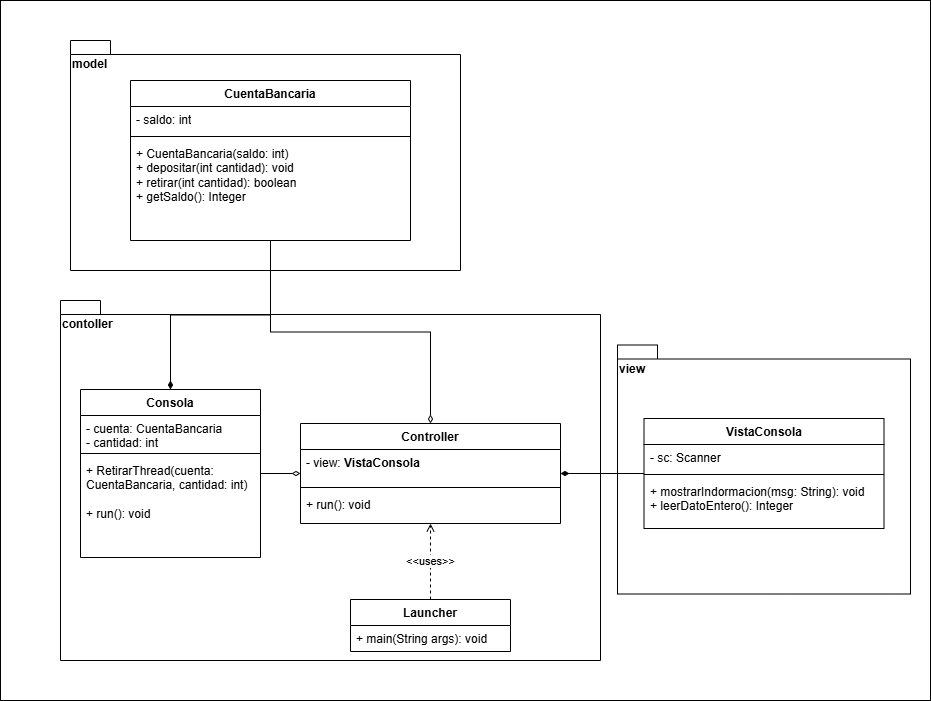

The diagram above was exported from draw.io. Its source (the exported page's mxGraphModel, read from the mxfile embedded in the PNG):
<mxGraphModel dx="2465" dy="2076" grid="1" gridSize="10" guides="1" tooltips="1" connect="1" arrows="1" fold="1" page="1" pageScale="1" pageWidth="827" pageHeight="1169" math="0" shadow="0">
  <root>
    <mxCell id="WIyWlLk6GJQsqaUBKTNV-0" />
    <mxCell id="WIyWlLk6GJQsqaUBKTNV-1" parent="WIyWlLk6GJQsqaUBKTNV-0" />
    <mxCell id="cP587dIBQJJfd70U2nBV-66" value="" style="rounded=0;whiteSpace=wrap;html=1;" parent="WIyWlLk6GJQsqaUBKTNV-1" vertex="1">
      <mxGeometry x="-70" y="-40" width="930" height="700" as="geometry" />
    </mxCell>
    <mxCell id="cP587dIBQJJfd70U2nBV-63" value="contoller" style="shape=folder;fontStyle=1;spacingTop=10;tabWidth=40;tabHeight=14;tabPosition=left;html=1;whiteSpace=wrap;align=left;verticalAlign=top;" parent="WIyWlLk6GJQsqaUBKTNV-1" vertex="1">
      <mxGeometry x="-10" y="260" width="540" height="360" as="geometry" />
    </mxCell>
    <mxCell id="cP587dIBQJJfd70U2nBV-64" value="view" style="shape=folder;fontStyle=1;spacingTop=10;tabWidth=40;tabHeight=14;tabPosition=left;html=1;whiteSpace=wrap;align=left;verticalAlign=top;" parent="WIyWlLk6GJQsqaUBKTNV-1" vertex="1">
      <mxGeometry x="547" y="304.5" width="293" height="249" as="geometry" />
    </mxCell>
    <mxCell id="cP587dIBQJJfd70U2nBV-62" value="model" style="shape=folder;fontStyle=1;spacingTop=10;tabWidth=40;tabHeight=14;tabPosition=left;html=1;whiteSpace=wrap;align=left;verticalAlign=top;" parent="WIyWlLk6GJQsqaUBKTNV-1" vertex="1">
      <mxGeometry width="390" height="230" as="geometry" />
    </mxCell>
    <mxCell id="cP587dIBQJJfd70U2nBV-42" value="Controller" style="swimlane;fontStyle=1;align=center;verticalAlign=top;childLayout=stackLayout;horizontal=1;startSize=26;horizontalStack=0;resizeParent=1;resizeParentMax=0;resizeLast=0;collapsible=1;marginBottom=0;whiteSpace=wrap;html=1;" parent="WIyWlLk6GJQsqaUBKTNV-1" vertex="1">
      <mxGeometry x="230" y="383" width="260" height="100" as="geometry" />
    </mxCell>
    <mxCell id="cP587dIBQJJfd70U2nBV-43" value="- view:&amp;nbsp;&lt;span style=&quot;font-weight: 700; text-align: center;&quot;&gt;VistaConsola&lt;/span&gt;&amp;nbsp;" style="text;strokeColor=none;fillColor=none;align=left;verticalAlign=top;spacingLeft=4;spacingRight=4;overflow=hidden;rotatable=0;points=[[0,0.5],[1,0.5]];portConstraint=eastwest;whiteSpace=wrap;html=1;" parent="cP587dIBQJJfd70U2nBV-42" vertex="1">
      <mxGeometry y="26" width="260" height="34" as="geometry" />
    </mxCell>
    <mxCell id="cP587dIBQJJfd70U2nBV-44" value="" style="line;strokeWidth=1;fillColor=none;align=left;verticalAlign=middle;spacingTop=-1;spacingLeft=3;spacingRight=3;rotatable=0;labelPosition=right;points=[];portConstraint=eastwest;strokeColor=inherit;" parent="cP587dIBQJJfd70U2nBV-42" vertex="1">
      <mxGeometry y="60" width="260" height="8" as="geometry" />
    </mxCell>
    <mxCell id="cP587dIBQJJfd70U2nBV-45" value="+ run(): void&amp;nbsp;" style="text;strokeColor=none;fillColor=none;align=left;verticalAlign=top;spacingLeft=4;spacingRight=4;overflow=hidden;rotatable=0;points=[[0,0.5],[1,0.5]];portConstraint=eastwest;whiteSpace=wrap;html=1;" parent="cP587dIBQJJfd70U2nBV-42" vertex="1">
      <mxGeometry y="68" width="260" height="32" as="geometry" />
    </mxCell>
    <mxCell id="cP587dIBQJJfd70U2nBV-52" style="edgeStyle=orthogonalEdgeStyle;rounded=0;orthogonalLoop=1;jettySize=auto;html=1;endArrow=diamondThin;endFill=1;" parent="WIyWlLk6GJQsqaUBKTNV-1" source="cP587dIBQJJfd70U2nBV-46" target="cP587dIBQJJfd70U2nBV-42" edge="1">
      <mxGeometry relative="1" as="geometry" />
    </mxCell>
    <mxCell id="cP587dIBQJJfd70U2nBV-46" value="VistaConsola" style="swimlane;fontStyle=1;align=center;verticalAlign=top;childLayout=stackLayout;horizontal=1;startSize=26;horizontalStack=0;resizeParent=1;resizeParentMax=0;resizeLast=0;collapsible=1;marginBottom=0;whiteSpace=wrap;html=1;" parent="WIyWlLk6GJQsqaUBKTNV-1" vertex="1">
      <mxGeometry x="573.5" y="378" width="240" height="110" as="geometry" />
    </mxCell>
    <mxCell id="cP587dIBQJJfd70U2nBV-47" value="- sc: Scanner" style="text;strokeColor=none;fillColor=none;align=left;verticalAlign=top;spacingLeft=4;spacingRight=4;overflow=hidden;rotatable=0;points=[[0,0.5],[1,0.5]];portConstraint=eastwest;whiteSpace=wrap;html=1;" parent="cP587dIBQJJfd70U2nBV-46" vertex="1">
      <mxGeometry y="26" width="240" height="26" as="geometry" />
    </mxCell>
    <mxCell id="cP587dIBQJJfd70U2nBV-48" value="" style="line;strokeWidth=1;fillColor=none;align=left;verticalAlign=middle;spacingTop=-1;spacingLeft=3;spacingRight=3;rotatable=0;labelPosition=right;points=[];portConstraint=eastwest;strokeColor=inherit;" parent="cP587dIBQJJfd70U2nBV-46" vertex="1">
      <mxGeometry y="52" width="240" height="8" as="geometry" />
    </mxCell>
    <mxCell id="cP587dIBQJJfd70U2nBV-49" value="+ mostrarIndormacion(msg: String): void&amp;nbsp;&lt;div&gt;&lt;span style=&quot;background-color: initial; color: light-dark(rgb(0, 0, 0), rgb(255, 255, 255));&quot;&gt;+ leerDatoEntero(): Integer&amp;nbsp;&lt;/span&gt;&lt;/div&gt;&lt;div&gt;&lt;br&gt;&lt;/div&gt;" style="text;strokeColor=none;fillColor=none;align=left;verticalAlign=top;spacingLeft=4;spacingRight=4;overflow=hidden;rotatable=0;points=[[0,0.5],[1,0.5]];portConstraint=eastwest;whiteSpace=wrap;html=1;" parent="cP587dIBQJJfd70U2nBV-46" vertex="1">
      <mxGeometry y="60" width="240" height="50" as="geometry" />
    </mxCell>
    <mxCell id="cP587dIBQJJfd70U2nBV-57" value="&amp;lt;&amp;lt;uses&amp;gt;&amp;gt;" style="edgeStyle=orthogonalEdgeStyle;rounded=0;orthogonalLoop=1;jettySize=auto;html=1;endArrow=open;endFill=0;dashed=1;" parent="WIyWlLk6GJQsqaUBKTNV-1" source="cP587dIBQJJfd70U2nBV-53" target="cP587dIBQJJfd70U2nBV-42" edge="1">
      <mxGeometry relative="1" as="geometry" />
    </mxCell>
    <mxCell id="cP587dIBQJJfd70U2nBV-53" value="Launcher" style="swimlane;fontStyle=1;align=center;verticalAlign=top;childLayout=stackLayout;horizontal=1;startSize=26;horizontalStack=0;resizeParent=1;resizeParentMax=0;resizeLast=0;collapsible=1;marginBottom=0;whiteSpace=wrap;html=1;" parent="WIyWlLk6GJQsqaUBKTNV-1" vertex="1">
      <mxGeometry x="280" y="559" width="160" height="52" as="geometry" />
    </mxCell>
    <mxCell id="cP587dIBQJJfd70U2nBV-56" value="+ main(String args): void" style="text;strokeColor=none;fillColor=none;align=left;verticalAlign=top;spacingLeft=4;spacingRight=4;overflow=hidden;rotatable=0;points=[[0,0.5],[1,0.5]];portConstraint=eastwest;whiteSpace=wrap;html=1;" parent="cP587dIBQJJfd70U2nBV-53" vertex="1">
      <mxGeometry y="26" width="160" height="26" as="geometry" />
    </mxCell>
    <mxCell id="qwdPoibFCcgTnJ7xnpxH-12" style="edgeStyle=orthogonalEdgeStyle;rounded=0;orthogonalLoop=1;jettySize=auto;html=1;endArrow=diamondThin;endFill=0;" parent="WIyWlLk6GJQsqaUBKTNV-1" source="qwdPoibFCcgTnJ7xnpxH-0" target="cP587dIBQJJfd70U2nBV-42" edge="1">
      <mxGeometry relative="1" as="geometry" />
    </mxCell>
    <mxCell id="qwdPoibFCcgTnJ7xnpxH-0" value="Consola" style="swimlane;fontStyle=1;align=center;verticalAlign=top;childLayout=stackLayout;horizontal=1;startSize=26;horizontalStack=0;resizeParent=1;resizeParentMax=0;resizeLast=0;collapsible=1;marginBottom=0;whiteSpace=wrap;html=1;" parent="WIyWlLk6GJQsqaUBKTNV-1" vertex="1">
      <mxGeometry x="10" y="349" width="180" height="168" as="geometry" />
    </mxCell>
    <mxCell id="qwdPoibFCcgTnJ7xnpxH-1" value="- cuenta: CuentaBancaria&lt;div&gt;- cantidad: int&lt;/div&gt;" style="text;strokeColor=none;fillColor=none;align=left;verticalAlign=top;spacingLeft=4;spacingRight=4;overflow=hidden;rotatable=0;points=[[0,0.5],[1,0.5]];portConstraint=eastwest;whiteSpace=wrap;html=1;" parent="qwdPoibFCcgTnJ7xnpxH-0" vertex="1">
      <mxGeometry y="26" width="180" height="34" as="geometry" />
    </mxCell>
    <mxCell id="qwdPoibFCcgTnJ7xnpxH-2" value="" style="line;strokeWidth=1;fillColor=none;align=left;verticalAlign=middle;spacingTop=-1;spacingLeft=3;spacingRight=3;rotatable=0;labelPosition=right;points=[];portConstraint=eastwest;strokeColor=inherit;" parent="qwdPoibFCcgTnJ7xnpxH-0" vertex="1">
      <mxGeometry y="60" width="180" height="8" as="geometry" />
    </mxCell>
    <mxCell id="qwdPoibFCcgTnJ7xnpxH-3" value="+ RetirarThread(cuenta: CuentaBancaria, cantidad: int)&lt;div&gt;&lt;br&gt;&lt;/div&gt;&lt;div&gt;+ run(): void&lt;/div&gt;" style="text;strokeColor=none;fillColor=none;align=left;verticalAlign=top;spacingLeft=4;spacingRight=4;overflow=hidden;rotatable=0;points=[[0,0.5],[1,0.5]];portConstraint=eastwest;whiteSpace=wrap;html=1;" parent="qwdPoibFCcgTnJ7xnpxH-0" vertex="1">
      <mxGeometry y="68" width="180" height="100" as="geometry" />
    </mxCell>
    <mxCell id="qwdPoibFCcgTnJ7xnpxH-10" style="edgeStyle=orthogonalEdgeStyle;rounded=0;orthogonalLoop=1;jettySize=auto;html=1;endArrow=diamondThin;endFill=1;" parent="WIyWlLk6GJQsqaUBKTNV-1" source="qwdPoibFCcgTnJ7xnpxH-4" target="qwdPoibFCcgTnJ7xnpxH-0" edge="1">
      <mxGeometry relative="1" as="geometry" />
    </mxCell>
    <mxCell id="qwdPoibFCcgTnJ7xnpxH-11" style="edgeStyle=orthogonalEdgeStyle;rounded=0;orthogonalLoop=1;jettySize=auto;html=1;endArrow=diamondThin;endFill=0;" parent="WIyWlLk6GJQsqaUBKTNV-1" source="qwdPoibFCcgTnJ7xnpxH-4" target="cP587dIBQJJfd70U2nBV-42" edge="1">
      <mxGeometry relative="1" as="geometry" />
    </mxCell>
    <mxCell id="qwdPoibFCcgTnJ7xnpxH-4" value="CuentaBancaria" style="swimlane;fontStyle=1;align=center;verticalAlign=top;childLayout=stackLayout;horizontal=1;startSize=26;horizontalStack=0;resizeParent=1;resizeParentMax=0;resizeLast=0;collapsible=1;marginBottom=0;whiteSpace=wrap;html=1;" parent="WIyWlLk6GJQsqaUBKTNV-1" vertex="1">
      <mxGeometry x="60" y="40" width="280" height="160" as="geometry" />
    </mxCell>
    <mxCell id="qwdPoibFCcgTnJ7xnpxH-5" value="- saldo: int" style="text;strokeColor=none;fillColor=none;align=left;verticalAlign=top;spacingLeft=4;spacingRight=4;overflow=hidden;rotatable=0;points=[[0,0.5],[1,0.5]];portConstraint=eastwest;whiteSpace=wrap;html=1;" parent="qwdPoibFCcgTnJ7xnpxH-4" vertex="1">
      <mxGeometry y="26" width="280" height="26" as="geometry" />
    </mxCell>
    <mxCell id="qwdPoibFCcgTnJ7xnpxH-6" value="" style="line;strokeWidth=1;fillColor=none;align=left;verticalAlign=middle;spacingTop=-1;spacingLeft=3;spacingRight=3;rotatable=0;labelPosition=right;points=[];portConstraint=eastwest;strokeColor=inherit;" parent="qwdPoibFCcgTnJ7xnpxH-4" vertex="1">
      <mxGeometry y="52" width="280" height="8" as="geometry" />
    </mxCell>
    <mxCell id="qwdPoibFCcgTnJ7xnpxH-7" value="+ CuentaBancaria(saldo: int)&amp;nbsp;&lt;div&gt;&lt;span style=&quot;background-color: initial;&quot;&gt;+ depositar(int cantidad): void&lt;/span&gt;&lt;/div&gt;&lt;div&gt;&lt;span style=&quot;background-color: transparent; color: light-dark(rgb(0, 0, 0), rgb(255, 255, 255));&quot;&gt;+ retirar(int cantidad): boolean&lt;/span&gt;&lt;span style=&quot;background-color: initial;&quot;&gt;&amp;nbsp;&lt;/span&gt;&lt;/div&gt;&lt;div&gt;&lt;span style=&quot;background-color: initial;&quot;&gt;+ getSaldo(): Integer&lt;br&gt;&lt;/span&gt;&lt;/div&gt;" style="text;strokeColor=none;fillColor=none;align=left;verticalAlign=top;spacingLeft=4;spacingRight=4;overflow=hidden;rotatable=0;points=[[0,0.5],[1,0.5]];portConstraint=eastwest;whiteSpace=wrap;html=1;" parent="qwdPoibFCcgTnJ7xnpxH-4" vertex="1">
      <mxGeometry y="60" width="280" height="100" as="geometry" />
    </mxCell>
  </root>
</mxGraphModel>